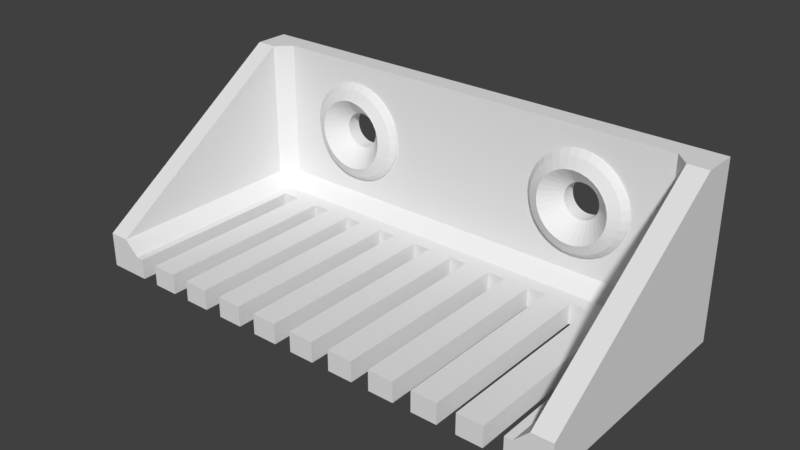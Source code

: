 # Source: cablecomb_1_8mm.blend  (saved by Blender 2.79.0; exported with 4.5.12 LTS)
import bpy
from mathutils import Matrix  # noqa: F401  (used for matrix-valued properties, if any)

bpy.ops.wm.read_factory_settings(use_empty=True)
scene = bpy.context.scene
scene.name = 'Scene'

# ---- collections
col_collection_1 = bpy.data.collections.new('Collection 1'); scene.collection.children.link(col_collection_1)
col_collection_1.hide_render = True
col_collection_1.hide_viewport = True
col_collection_11 = bpy.data.collections.new('Collection 11'); scene.collection.children.link(col_collection_11)
col_collection_11.hide_render = True
col_collection_11.hide_viewport = True
col_collection_12 = bpy.data.collections.new('Collection 12'); scene.collection.children.link(col_collection_12)
col_collection_12.hide_render = True
col_collection_12.hide_viewport = True
col_collection_13 = bpy.data.collections.new('Collection 13'); scene.collection.children.link(col_collection_13)
col_collection_13.hide_render = True
col_collection_13.hide_viewport = True
col_collection_14 = bpy.data.collections.new('Collection 14'); scene.collection.children.link(col_collection_14)

# ---- world
world_world = bpy.data.worlds.new('World'); scene.world = world_world
world_world.color = (0.05088, 0.05088, 0.05088)
world_world.use_sun_shadow = False
world_world.sun_shadow_jitter_overblur = 0.0
world_world.cycles.sampling_method = 'MANUAL'

# ---- meshes
me_plane_003 = bpy.data.meshes.new('Plane.003')
me_plane_003.from_pydata([(-12.5, 1.948, 11.75), (-12.16, 1.948, 11.72), (-11.83, 1.948, 11.62), (-11.53, 1.948, 11.46), (-11.26, 1.948, 11.24), (-11.04, 1.948, 10.97), (-10.88, 1.948, 10.67), (-10.78, 1.948, 10.34), (-10.75, 1.948, 10.0), (-10.78, 1.948, 9.659), (-10.88, 1.948, 9.33), (-11.04, 1.948, 9.028), (-11.26, 1.948, 8.763), (-11.53, 1.948, 8.545), (-11.83, 1.948, 8.383), (-12.16, 1.948, 8.284), (-12.5, 1.948, 8.25), (-12.84, 1.948, 8.284), (-13.17, 1.948, 8.383), (-13.47, 1.948, 8.545), (-13.74, 1.948, 8.763), (-13.96, 1.948, 9.028), (-14.12, 1.948, 9.33), (-14.22, 1.948, 9.659), (-14.25, 1.948, 10.0), (-14.22, 1.948, 10.34), (-14.12, 1.948, 10.67), (-13.96, 1.948, 10.97), (-13.74, 1.948, 11.24), (-13.47, 1.948, 11.46), (-13.17, 1.948, 11.62), (-12.84, 1.948, 11.72), (-12.5, 0.2918, 6.373), (-12.5, 0.7238, 5.489), (-12.5, 1.202, 5.0), (-11.52, 1.202, 5.096), (-11.62, 0.7238, 5.576), (-11.79, 0.2918, 6.443), (-10.59, 1.202, 5.381), (-10.77, 0.7238, 5.832), (-11.11, 0.2918, 6.649), (-9.722, 1.202, 5.843), (-9.994, 0.7238, 6.249), (-10.48, 0.2918, 6.984), (-8.965, 1.202, 6.465), (-9.31, 0.7238, 6.81), (-9.935, 0.2918, 7.435), (-8.343, 1.202, 7.222), (-8.749, 0.7238, 7.494), (-9.484, 0.2918, 7.985), (-7.881, 1.202, 8.087), (-8.332, 0.7238, 8.274), (-9.149, 0.2918, 8.612), (-7.596, 1.202, 9.025), (-8.076, 0.7238, 9.12), (-8.943, 0.2918, 9.292), (-7.5, 1.202, 10.0), (-7.989, 0.7238, 10.0), (-8.873, 0.2918, 10.0), (-7.596, 1.202, 10.98), (-8.076, 0.7238, 10.88), (-8.943, 0.2918, 10.71), (-7.881, 1.202, 11.91), (-8.332, 0.7238, 11.73), (-9.149, 0.2918, 11.39), (-8.343, 1.202, 12.78), (-8.749, 0.7238, 12.51), (-9.484, 0.2918, 12.02), (-8.965, 1.202, 13.54), (-9.31, 0.7238, 13.19), (-9.935, 0.2918, 12.56), (-9.722, 1.202, 14.16), (-9.994, 0.7238, 13.75), (-10.48, 0.2918, 13.02), (-10.59, 1.202, 14.62), (-10.77, 0.7238, 14.17), (-11.11, 0.2918, 13.35), (-11.52, 1.202, 14.9), (-11.62, 0.7238, 14.42), (-11.79, 0.2918, 13.56), (-12.5, 1.202, 15.0), (-12.5, 0.7238, 14.51), (-12.5, 0.2918, 13.63), (-13.48, 1.202, 14.9), (-13.38, 0.7238, 14.42), (-13.21, 0.2918, 13.56), (-14.41, 1.202, 14.62), (-14.23, 0.7238, 14.17), (-13.89, 0.2918, 13.35), (-15.28, 1.202, 14.16), (-15.01, 0.7238, 13.75), (-14.52, 0.2918, 13.02), (-16.04, 1.202, 13.54), (-15.69, 0.7238, 13.19), (-15.06, 0.2918, 12.56), (-16.66, 1.202, 12.78), (-16.25, 0.7238, 12.51), (-15.52, 0.2918, 12.02), (-17.12, 1.202, 11.91), (-16.67, 0.7238, 11.73), (-15.85, 0.2918, 11.39), (-17.4, 1.202, 10.98), (-16.92, 0.7238, 10.88), (-16.06, 0.2918, 10.71), (-17.5, 1.202, 10.0), (-17.01, 0.7238, 10.0), (-16.13, 0.2918, 10.0), (-17.4, 1.202, 9.025), (-16.92, 0.7238, 9.12), (-16.06, 0.2918, 9.292), (-17.12, 1.202, 8.087), (-16.67, 0.7238, 8.274), (-15.85, 0.2918, 8.612), (-16.66, 1.202, 7.222), (-16.25, 0.7238, 7.494), (-15.52, 0.2918, 7.985), (-16.04, 1.202, 6.465), (-15.69, 0.7238, 6.81), (-15.06, 0.2918, 7.435), (-15.28, 1.202, 5.843), (-15.01, 0.7238, 6.249), (-14.52, 0.2918, 6.984), (-14.41, 1.202, 5.381), (-14.23, 0.7238, 5.832), (-13.89, 0.2918, 6.649), (-13.48, 1.202, 5.096), (-13.38, 0.7238, 5.575), (-13.21, 0.2918, 6.443), (-21.0, -20.0, 0.0), (-21.0, 0.0, 0.0), (-21.0, 0.0, 2.0), (-21.0, -20.0, 2.0), (-22.4, 0.0, 0.0), (-22.4, -20.0, 0.0), (-22.4, 0.0, 3.4), (-24.4, 0.0, 0.0), (-24.4, -20.0, 0.0), (-24.4, 0.0, 3.4), (-21.0, 1.4, 0.0), (-21.0, 1.4, 3.4), (-22.4, 1.4, 0.0), (-24.4, 1.4, 2.0), (-24.4, 1.4, 0.0), (-21.0, 3.4, 0.0), (-21.0, 3.4, 2.0), (-22.4, 3.4, 2.0), (-22.4, 3.4, 0.0), (-24.4, 3.4, 2.0), (-24.4, 3.4, 0.0), (-22.4, 0.0, 17.0), (-22.4, -20.0, 3.4), (-24.4, 0.0, 17.0), (-24.4, 1.4, 17.0), (-24.4, -20.0, 3.4), (-21.0, 1.4, 17.0), (-21.0, 3.4, 17.0), (-22.4, 3.4, 17.0), (-24.4, 3.4, 17.0), (-8.965, 1.4, 6.465), (-9.722, 1.4, 5.843), (-10.59, 1.4, 5.381), (-11.52, 1.4, 5.096), (-12.5, 1.4, 5.0), (-13.48, 1.4, 5.096), (-14.41, 1.4, 5.381), (-15.28, 1.4, 5.843), (-16.04, 1.4, 6.465), (-8.343, 1.4, 7.222), (-7.881, 1.4, 8.087), (-16.66, 1.4, 7.222), (-17.12, 1.4, 8.087), (-7.596, 1.4, 9.025), (-7.5, 1.4, 10.0), (-7.775, 1.4, 8.435), (-17.4, 1.4, 9.025), (-17.5, 1.4, 10.0), (-7.596, 1.4, 10.98), (-7.881, 1.4, 11.91), (-17.12, 1.4, 11.91), (-17.4, 1.4, 10.98), (-8.343, 1.4, 12.78), (-8.965, 1.4, 13.54), (-15.28, 1.4, 14.16), (-16.04, 1.4, 13.54), (-16.66, 1.4, 12.78), (-11.52, 1.4, 14.9), (-13.48, 1.4, 14.9), (-10.59, 1.4, 14.62), (-14.41, 1.4, 14.62), (-9.722, 1.4, 14.16), (-15.87, 1.4, 13.67), (-12.5, 1.4, 15.0), (-9.277, 0.2068, 8.665), (-9.6, 0.2068, 8.062), (-10.03, 0.2068, 7.534), (-11.04, 3.4, 9.028), (-10.97, 3.4, 9.162), (-10.56, 0.2068, 7.1), (-11.82, 0.2068, 6.579), (-11.17, 0.2068, 6.777), (-11.26, 3.4, 8.763), (-10.88, 3.4, 9.33), (-12.5, 0.2068, 6.512), (-11.83, 3.4, 8.383), (-11.53, 3.4, 8.545), (-12.16, 3.4, 8.284), (-12.21, 3.4, 8.279), (-12.84, 3.4, 8.284), (-12.5, 3.4, 8.25), (-13.18, 0.2068, 6.579), (-13.17, 3.4, 8.383), (-13.47, 3.4, 8.545), (-13.83, 0.2068, 6.777), (-13.74, 3.4, 8.763), (-13.96, 3.4, 9.028), (-14.44, 0.2068, 7.1), (-14.97, 0.2068, 7.534), (-14.12, 3.4, 9.33), (-15.72, 0.2068, 8.665), (-15.4, 0.2068, 8.062), (-10.75, 3.4, 10.0), (-10.78, 3.4, 10.34), (-9.012, 0.2068, 10.0), (-9.079, 0.2068, 9.319), (-9.079, 0.2068, 10.68), (-10.88, 3.4, 10.67), (-10.78, 3.4, 9.659), (-11.04, 3.4, 10.97), (-11.26, 3.4, 11.24), (-11.83, 3.4, 11.62), (-12.16, 3.4, 11.72), (-11.53, 3.4, 11.46), (-13.47, 3.4, 11.46), (-13.17, 3.4, 11.62), (-13.74, 3.4, 11.24), (-13.96, 3.4, 10.97), (-14.22, 3.4, 10.34), (-14.12, 3.4, 10.67), (-14.22, 3.4, 9.659), (-14.25, 3.4, 10.0), (-15.92, 0.2068, 9.319), (-15.92, 0.2068, 10.68), (-15.99, 0.2068, 10.0), (-9.277, 0.2068, 11.33), (-12.84, 3.4, 11.72), (-12.5, 3.4, 11.75), (-15.72, 0.2068, 11.33), (-15.4, 0.2068, 11.94), (-9.6, 0.2068, 11.94), (-14.97, 0.2068, 12.47), (-10.03, 0.2068, 12.47), (-14.44, 0.2068, 12.9), (-10.56, 0.2068, 12.9), (-11.17, 0.2068, 13.22), (-13.83, 0.2068, 13.22), (-13.18, 0.2068, 13.42), (-11.82, 0.2068, 13.42), (-12.5, 0.2068, 13.49), (-9.85, -1.493, 0.0), (-9.85, -10.62, 0.0), (-9.85, -1.493, 2.0), (-9.85, -20.0, 0.9381), (-9.85, -20.0, 0.0), (-9.85, -10.62, 2.0), (-9.85, -20.0, 2.0), (-3.05, -17.1, 0.0), (-3.05, -20.0, 0.2905), (-3.05, -20.0, 0.0), (-3.05, -20.0, 2.0), (-3.05, -1.493, 0.0), (-3.05, -1.493, 2.0), (-3.05, -17.1, 2.0), (-18.45, -1.493, 0.0), (-18.45, -2.429, 0.0), (-18.45, -1.493, 2.0), (-18.45, -2.429, 2.0), (-19.43, -1.493, 2.0), (-19.43, -1.493, 0.0), (-20.25, -1.493, 0.0), (-20.25, -1.493, 2.0), (-5.55, -1.493, 0.0), (-5.55, -1.493, 2.0), (-7.35, -1.493, 0.0), (-7.35, -1.493, 2.0), (-1.25, -18.81, 0.0), (-1.25, -20.0, 0.119), (-1.25, -20.0, 0.0), (-1.25, -18.81, 2.0), (-1.25, -20.0, 2.0), (-5.55, -14.71, 0.0), (-5.55, -20.0, 0.5286), (-5.55, -20.0, 0.0), (-5.55, -14.71, 2.0), (-5.55, -20.0, 2.0), (-7.35, -13.0, 0.0), (-7.35, -20.0, 0.7), (-7.35, -20.0, 0.0), (-7.35, -20.0, 2.0), (-7.35, -13.0, 2.0), (-15.95, -1.493, 0.0), (-15.95, -1.493, 2.0), (-15.95, -4.81, 0.0), (-15.95, -4.81, 2.0), (-11.65, -1.493, 0.0), (-11.65, -8.905, 0.0), (-11.65, -1.493, 2.0), (-11.65, -8.905, 2.0), (-11.65, -20.0, 1.11), (-11.65, -20.0, 0.0), (-11.65, -20.0, 2.0), (-14.15, -1.493, 0.0), (-14.15, -1.493, 2.0), (-18.45, -20.0, 1.757), (-18.45, -20.0, 0.0), (-18.45, -20.0, 2.0), (-14.15, -6.524, 0.0), (-15.95, -20.0, 1.519), (-15.95, -20.0, 0.0), (-15.95, -20.0, 2.0), (-1.25, -1.493, 0.0), (-1.25, -1.493, 2.0), (-20.25, -20.0, 1.929), (-20.25, -20.0, 0.0), (-20.25, -20.0, 2.0), (-14.15, -20.0, 1.348), (-14.15, -20.0, 0.0), (-14.15, -6.524, 2.0), (-14.15, -20.0, 2.0), (12.5, 1.948, 11.75), (12.16, 1.948, 11.72), (11.83, 1.948, 11.62), (11.53, 1.948, 11.46), (11.26, 1.948, 11.24), (11.04, 1.948, 10.97), (10.88, 1.948, 10.67), (10.78, 1.948, 10.34), (10.75, 1.948, 10.0), (10.78, 1.948, 9.659), (10.88, 1.948, 9.33), (11.04, 1.948, 9.028), (11.26, 1.948, 8.763), (11.53, 1.948, 8.545), (11.83, 1.948, 8.383), (12.16, 1.948, 8.284), (12.5, 1.948, 8.25), (12.84, 1.948, 8.284), (13.17, 1.948, 8.383), (13.47, 1.948, 8.545), (13.74, 1.948, 8.763), (13.96, 1.948, 9.028), (14.12, 1.948, 9.33), (14.22, 1.948, 9.659), (14.25, 1.948, 10.0), (14.22, 1.948, 10.34), (14.12, 1.948, 10.67), (13.96, 1.948, 10.97), (13.74, 1.948, 11.24), (13.47, 1.948, 11.46), (13.17, 1.948, 11.62), (12.84, 1.948, 11.72), (12.5, 0.2918, 6.373), (12.5, 0.7238, 5.489), (12.5, 1.202, 5.0), (11.52, 1.202, 5.096), (11.62, 0.7238, 5.576), (11.79, 0.2918, 6.443), (10.59, 1.202, 5.381), (10.77, 0.7238, 5.832), (11.11, 0.2918, 6.649), (9.722, 1.202, 5.843), (9.994, 0.7238, 6.249), (10.48, 0.2918, 6.984), (8.965, 1.202, 6.465), (9.31, 0.7238, 6.81), (9.935, 0.2918, 7.435), (8.343, 1.202, 7.222), (8.749, 0.7238, 7.494), (9.484, 0.2918, 7.985), (7.881, 1.202, 8.087), (8.332, 0.7238, 8.274), (9.149, 0.2918, 8.612), (7.596, 1.202, 9.025), (8.076, 0.7238, 9.12), (8.943, 0.2918, 9.292), (7.5, 1.202, 10.0), (7.989, 0.7238, 10.0), (8.873, 0.2918, 10.0), (7.596, 1.202, 10.98), (8.076, 0.7238, 10.88), (8.943, 0.2918, 10.71), (7.881, 1.202, 11.91), (8.332, 0.7238, 11.73), (9.149, 0.2918, 11.39), (8.343, 1.202, 12.78), (8.749, 0.7238, 12.51), (9.484, 0.2918, 12.02), (8.965, 1.202, 13.54), (9.31, 0.7238, 13.19), (9.935, 0.2918, 12.56), (9.722, 1.202, 14.16), (9.994, 0.7238, 13.75), (10.48, 0.2918, 13.02), (10.59, 1.202, 14.62), (10.77, 0.7238, 14.17), (11.11, 0.2918, 13.35), (11.52, 1.202, 14.9), (11.62, 0.7238, 14.42), (11.79, 0.2918, 13.56), (12.5, 1.202, 15.0), (12.5, 0.7238, 14.51), (12.5, 0.2918, 13.63), (13.48, 1.202, 14.9), (13.38, 0.7238, 14.42), (13.21, 0.2918, 13.56), (14.41, 1.202, 14.62), (14.23, 0.7238, 14.17), (13.89, 0.2918, 13.35), (15.28, 1.202, 14.16), (15.01, 0.7238, 13.75), (14.52, 0.2918, 13.02), (16.04, 1.202, 13.54), (15.69, 0.7238, 13.19), (15.06, 0.2918, 12.56), (16.66, 1.202, 12.78), (16.25, 0.7238, 12.51), (15.52, 0.2918, 12.02), (17.12, 1.202, 11.91), (16.67, 0.7238, 11.73), (15.85, 0.2918, 11.39), (17.4, 1.202, 10.98), (16.92, 0.7238, 10.88), (16.06, 0.2918, 10.71), (17.5, 1.202, 10.0), (17.01, 0.7238, 10.0), (16.13, 0.2918, 10.0), (17.4, 1.202, 9.025), (16.92, 0.7238, 9.12), (16.06, 0.2918, 9.292), (17.12, 1.202, 8.087), (16.67, 0.7238, 8.274), (15.85, 0.2918, 8.612), (16.66, 1.202, 7.222), (16.25, 0.7238, 7.494), (15.52, 0.2918, 7.985), (16.04, 1.202, 6.465), (15.69, 0.7238, 6.81), (15.06, 0.2918, 7.435), (15.28, 1.202, 5.843), (15.01, 0.7238, 6.249), (14.52, 0.2918, 6.984), (14.41, 1.202, 5.381), (14.23, 0.7238, 5.832), (13.89, 0.2918, 6.649), (13.48, 1.202, 5.096), (13.38, 0.7238, 5.575), (13.21, 0.2918, 6.443), (21.0, -20.0, 0.0), (0.0, -20.0, 0.0), (21.0, 0.0, 0.0), (0.0, 0.0, 0.0), (21.0, 0.0, 2.0), (21.0, -20.0, 2.0), (0.0, -20.0, 2.0), (0.0, 0.0, 2.0), (22.4, 0.0, 0.0), (22.4, -20.0, 0.0), (22.4, 0.0, 3.4), (24.4, 0.0, 0.0), (24.4, -20.0, 0.0), (24.4, 0.0, 3.4), (0.0, 1.4, 0.0), (21.0, 1.4, 0.0), (0.0, 1.4, 3.4), (21.0, 1.4, 3.4), (22.4, 1.4, 0.0), (24.4, 1.4, 2.0), (24.4, 1.4, 0.0), (0.0, 3.4, 0.0), (21.0, 3.4, 0.0), (0.0, 3.4, 2.0), (21.0, 3.4, 2.0), (22.4, 3.4, 2.0), (22.4, 3.4, 0.0), (24.4, 3.4, 2.0), (24.4, 3.4, 0.0), (22.4, 0.0, 17.0), (22.4, -20.0, 3.4), (24.4, 0.0, 17.0), (24.4, 1.4, 17.0), (24.4, -20.0, 3.4), (0.0, 1.4, 17.0), (21.0, 1.4, 17.0), (0.0, 3.4, 17.0), (21.0, 3.4, 17.0), (22.4, 3.4, 17.0), (24.4, 3.4, 17.0), (8.965, 1.4, 6.465), (9.722, 1.4, 5.843), (10.59, 1.4, 5.381), (11.52, 1.4, 5.096), (12.5, 1.4, 5.0), (13.48, 1.4, 5.096), (14.41, 1.4, 5.381), (15.28, 1.4, 5.843), (16.04, 1.4, 6.465), (8.343, 1.4, 7.222), (7.881, 1.4, 8.087), (16.66, 1.4, 7.222), (17.12, 1.4, 8.087), (7.596, 1.4, 9.025), (7.5, 1.4, 10.0), (7.775, 1.4, 8.435), (17.4, 1.4, 9.025), (17.5, 1.4, 10.0), (7.596, 1.4, 10.98), (7.881, 1.4, 11.91), (17.12, 1.4, 11.91), (17.4, 1.4, 10.98), (8.343, 1.4, 12.78), (8.965, 1.4, 13.54), (15.28, 1.4, 14.16), (16.04, 1.4, 13.54), (16.66, 1.4, 12.78), (11.52, 1.4, 14.9), (13.48, 1.4, 14.9), (10.59, 1.4, 14.62), (14.41, 1.4, 14.62), (9.722, 1.4, 14.16), (15.87, 1.4, 13.67), (12.5, 1.4, 15.0), (9.277, 0.2068, 8.665), (9.6, 0.2068, 8.062), (10.03, 0.2068, 7.534), (11.04, 3.4, 9.028), (10.97, 3.4, 9.162), (10.56, 0.2068, 7.1), (11.82, 0.2068, 6.579), (11.17, 0.2068, 6.777), (11.26, 3.4, 8.763), (10.88, 3.4, 9.33), (12.5, 0.2068, 6.512), (11.83, 3.4, 8.383), (11.53, 3.4, 8.545), (12.16, 3.4, 8.284), (12.21, 3.4, 8.279), (12.84, 3.4, 8.284), (12.5, 3.4, 8.25), (13.18, 0.2068, 6.579), (13.17, 3.4, 8.383), (13.47, 3.4, 8.545), (13.83, 0.2068, 6.777), (13.74, 3.4, 8.763), (13.96, 3.4, 9.028), (14.44, 0.2068, 7.1), (14.97, 0.2068, 7.534), (14.12, 3.4, 9.33), (15.72, 0.2068, 8.665), (15.4, 0.2068, 8.062), (10.75, 3.4, 10.0), (10.78, 3.4, 10.34), (9.012, 0.2068, 10.0), (9.079, 0.2068, 9.319), (9.079, 0.2068, 10.68), (10.88, 3.4, 10.67), (10.78, 3.4, 9.659), (11.04, 3.4, 10.97), (11.26, 3.4, 11.24), (11.83, 3.4, 11.62), (12.16, 3.4, 11.72), (11.53, 3.4, 11.46), (13.47, 3.4, 11.46), (13.17, 3.4, 11.62), (13.74, 3.4, 11.24), (13.96, 3.4, 10.97), (14.22, 3.4, 10.34), (14.12, 3.4, 10.67), (14.22, 3.4, 9.659), (14.25, 3.4, 10.0), (15.92, 0.2068, 9.319), (15.92, 0.2068, 10.68), (15.99, 0.2068, 10.0), (9.277, 0.2068, 11.33), (12.84, 3.4, 11.72), (12.5, 3.4, 11.75), (15.72, 0.2068, 11.33), (15.4, 0.2068, 11.94), (9.6, 0.2068, 11.94), (14.97, 0.2068, 12.47), (10.03, 0.2068, 12.47), (14.44, 0.2068, 12.9), (10.56, 0.2068, 12.9), (11.17, 0.2068, 13.22), (13.83, 0.2068, 13.22), (13.18, 0.2068, 13.42), (11.82, 0.2068, 13.42), (12.5, 0.2068, 13.49), (9.85, -1.493, 0.0), (9.85, -10.62, 0.0), (9.85, -1.493, 2.0), (9.85, -20.0, 0.9381), (9.85, -20.0, 0.0), (9.85, -10.62, 2.0), (9.85, -20.0, 2.0), (3.05, -17.1, 0.0), (3.05, -20.0, 0.2905), (3.05, -20.0, 0.0), (3.05, -20.0, 2.0), (3.05, -1.493, 0.0), (3.05, -1.493, 2.0), (3.05, -17.1, 2.0), (18.45, -1.493, 0.0), (18.45, -2.429, 0.0), (18.45, -1.493, 2.0), (18.45, -2.429, 2.0), (19.43, -1.493, 2.0), (19.43, -1.493, 0.0), (20.25, -1.493, 0.0), (20.25, -1.493, 2.0), (5.55, -1.493, 0.0), (5.55, -1.493, 2.0), (7.35, -1.493, 0.0), (7.35, -1.493, 2.0), (1.25, -18.81, 0.0), (1.25, -20.0, 0.119), (1.25, -20.0, 0.0), (1.25, -18.81, 2.0), (1.25, -20.0, 2.0), (5.55, -14.71, 0.0), (5.55, -20.0, 0.5286), (5.55, -20.0, 0.0), (5.55, -14.71, 2.0), (5.55, -20.0, 2.0), (7.35, -13.0, 0.0), (7.35, -20.0, 0.7), (7.35, -20.0, 0.0), (7.35, -20.0, 2.0), (7.35, -13.0, 2.0), (15.95, -1.493, 0.0), (15.95, -1.493, 2.0), (15.95, -4.81, 0.0), (15.95, -4.81, 2.0), (11.65, -1.493, 0.0), (11.65, -8.905, 0.0), (11.65, -1.493, 2.0), (11.65, -8.905, 2.0), (11.65, -20.0, 1.11), (11.65, -20.0, 0.0), (11.65, -20.0, 2.0), (14.15, -1.493, 0.0), (14.15, -1.493, 2.0), (18.45, -20.0, 1.757), (18.45, -20.0, 0.0), (18.45, -20.0, 2.0), (14.15, -6.524, 0.0), (15.95, -20.0, 1.519), (15.95, -20.0, 0.0), (15.95, -20.0, 2.0), (1.25, -1.493, 0.0), (1.25, -1.493, 2.0), (20.25, -20.0, 1.929), (20.25, -20.0, 0.0), (20.25, -20.0, 2.0), (14.15, -20.0, 1.348), (14.15, -20.0, 0.0), (14.15, -6.524, 2.0), (14.15, -20.0, 2.0)], [], [(1, 2, 253, 256), (2, 3, 252, 253), (3, 4, 250, 252), (4, 5, 248, 250), (5, 6, 243, 248), (6, 7, 224, 243), (7, 8, 222, 224), (8, 9, 223, 222), (9, 10, 192, 223), (10, 11, 193, 192), (11, 12, 194, 193), (12, 13, 197, 194), (13, 14, 199, 197), (14, 15, 198, 199), (15, 16, 202, 198), (16, 17, 209, 202), (17, 18, 212, 209), (18, 19, 215, 212), (19, 20, 216, 215), (20, 21, 219, 216), (21, 22, 218, 219), (22, 23, 240, 218), (23, 24, 242, 240), (24, 25, 241, 242), (25, 26, 246, 241), (26, 27, 247, 246), (27, 28, 249, 247), (28, 29, 251, 249), (29, 30, 254, 251), (30, 31, 255, 254), (31, 0, 257, 255), (0, 1, 256, 257), (127, 126, 33, 32), (126, 125, 34, 33), (125, 163, 162, 34), (124, 123, 126, 127), (123, 122, 125, 126), (122, 164, 163, 125), (121, 120, 123, 124), (120, 119, 122, 123), (119, 165, 164, 122), (118, 117, 120, 121), (117, 116, 119, 120), (116, 166, 165, 119), (115, 114, 117, 118), (114, 113, 116, 117), (113, 169, 166, 116), (112, 111, 114, 115), (111, 110, 113, 114), (110, 170, 169, 113), (109, 108, 111, 112), (108, 107, 110, 111), (107, 174, 170, 110), (106, 105, 108, 109), (105, 104, 107, 108), (104, 175, 174, 107), (103, 102, 105, 106), (102, 101, 104, 105), (101, 179, 175, 104), (100, 99, 102, 103), (99, 98, 101, 102), (98, 178, 179, 101), (97, 96, 99, 100), (96, 95, 98, 99), (95, 184, 178, 98), (94, 93, 96, 97), (93, 92, 95, 96), (92, 183, 184, 95), (91, 90, 93, 94), (90, 89, 92, 93), (89, 182, 190, 183, 92), (88, 87, 90, 91), (87, 86, 89, 90), (86, 188, 182, 89), (85, 84, 87, 88), (84, 83, 86, 87), (83, 186, 188, 86), (82, 81, 84, 85), (81, 80, 83, 84), (80, 191, 186, 83), (79, 78, 81, 82), (78, 77, 80, 81), (77, 185, 191, 80), (76, 75, 78, 79), (75, 74, 77, 78), (74, 187, 185, 77), (73, 72, 75, 76), (72, 71, 74, 75), (71, 189, 187, 74), (70, 69, 72, 73), (69, 68, 71, 72), (68, 181, 189, 71), (67, 66, 69, 70), (66, 65, 68, 69), (65, 180, 181, 68), (64, 63, 66, 67), (63, 62, 65, 66), (62, 177, 180, 65), (61, 60, 63, 64), (60, 59, 62, 63), (59, 176, 177, 62), (58, 57, 60, 61), (57, 56, 59, 60), (56, 172, 176, 59), (55, 54, 57, 58), (54, 53, 56, 57), (53, 171, 172, 56), (52, 51, 54, 55), (51, 50, 53, 54), (50, 168, 173, 171, 53), (49, 48, 51, 52), (48, 47, 50, 51), (47, 167, 168, 50), (46, 45, 48, 49), (45, 44, 47, 48), (44, 158, 167, 47), (43, 42, 45, 46), (42, 41, 44, 45), (41, 159, 158, 44), (40, 39, 42, 43), (39, 38, 41, 42), (38, 160, 159, 41), (37, 36, 39, 40), (36, 35, 38, 39), (35, 161, 160, 38), (32, 33, 36, 37), (33, 34, 35, 36), (34, 162, 161, 35), (129, 277, 278, 322, 128), (462, 287, 288), (457, 285, 286), (130, 150, 131), (132, 138, 129), (133, 135, 132), (128, 132, 129), (131, 133, 128), (136, 137, 135), (135, 141, 142), (144, 206, 205, 203, 204, 200, 195, 196, 492, 479), (150, 136, 133), (138, 477, 470), (140, 143, 138), (137, 153, 151), (463, 139, 130), (134, 130, 139), (135, 140, 132), (129, 470, 459), (143, 479, 477), (143, 145, 144), (146, 147, 145), (141, 148, 142), (150, 134, 149), (142, 146, 140), (149, 153, 150), (149, 152, 151), (152, 156, 157), (154, 155, 156), (490, 155, 154), (139, 149, 134), (145, 155, 144), (137, 152, 141), (472, 173, 168, 167, 158, 159, 160, 161, 162, 163, 164, 165, 166, 169, 170, 174, 175, 179, 178, 184, 183, 190, 154, 139), (147, 156, 145), (141, 157, 147), (129, 459, 457, 284, 319, 269, 265, 289, 280, 282, 294, 259, 258, 303, 304, 315, 310, 299, 301, 273, 272, 277), (462, 463, 130, 276, 274, 275, 302, 300, 311, 326, 306, 305, 260, 263, 298, 283, 281, 292, 271, 270, 320, 287), (457, 462, 288, 285), (130, 134, 150), (132, 140, 138), (133, 136, 135), (128, 133, 132), (131, 150, 133), (136, 153, 137), (135, 137, 141), (144, 155, 492, 196, 201, 226, 220, 221, 225, 227, 228, 231, 229, 230, 245, 244, 233, 232, 234, 235, 237, 236, 239, 238, 217, 214, 213, 211, 210, 207, 208, 206), (150, 153, 136), (138, 143, 477), (140, 146, 143), (463, 472, 139), (135, 142, 140), (129, 138, 470), (143, 144, 479), (143, 146, 145), (146, 148, 147), (141, 147, 148), (142, 148, 146), (149, 151, 153), (149, 154, 152), (152, 154, 156), (490, 492, 155), (139, 154, 149), (145, 156, 155), (137, 151, 152), (472, 490, 154, 190, 182, 188, 186, 191, 185, 187, 189, 181, 180, 177, 176, 172, 171, 173), (147, 157, 156), (141, 152, 157), (216, 219, 115, 118), (254, 255, 85, 88), (225, 6, 5, 227), (245, 0, 31, 244), (232, 29, 28, 234), (205, 15, 14, 203), (220, 8, 7, 221), (234, 28, 27, 235), (199, 198, 37, 40), (243, 224, 61, 64), (224, 222, 58, 61), (241, 246, 100, 103), (251, 254, 88, 91), (238, 23, 22, 217), (228, 4, 3, 231), (248, 243, 64, 67), (197, 199, 40, 43), (246, 247, 97, 100), (233, 30, 29, 232), (194, 197, 43, 46), (201, 10, 9, 226), (198, 202, 32, 37), (212, 215, 121, 124), (230, 1, 0, 245), (209, 212, 124, 127), (210, 18, 17, 207), (207, 17, 16, 208), (208, 16, 15, 205, 206), (253, 252, 73, 76), (215, 216, 118, 121), (240, 242, 106, 109), (214, 21, 20, 213), (256, 253, 76, 79), (242, 241, 103, 106), (249, 251, 91, 94), (218, 240, 109, 112), (219, 218, 112, 115), (193, 194, 46, 49), (213, 20, 19, 211), (202, 209, 127, 32), (204, 13, 12, 200), (237, 26, 25, 236), (229, 2, 1, 230), (255, 257, 82, 85), (192, 193, 49, 52), (217, 22, 21, 214), (221, 7, 6, 225), (227, 5, 4, 228), (195, 11, 10, 201, 196), (200, 12, 11, 195), (236, 25, 24, 239), (203, 14, 13, 204), (226, 9, 8, 220), (235, 27, 26, 237), (244, 31, 30, 233), (257, 256, 79, 82), (250, 248, 67, 70), (252, 250, 70, 73), (231, 3, 2, 229), (211, 19, 18, 210), (239, 24, 23, 238), (223, 192, 52, 55), (247, 249, 94, 97), (222, 223, 55, 58), (303, 305, 306, 309, 307, 308, 304), (268, 271, 292, 293), (297, 298, 263, 264), (309, 306, 326, 327), (318, 302, 275, 314), (323, 279, 276, 130, 131), (274, 272, 273, 313, 312, 314, 275), (258, 260, 305, 303), (281, 280, 289, 291, 290, 293, 292), (267, 266, 290, 291), (296, 295, 261, 262), (308, 307, 324, 325), (317, 316, 312, 313), (322, 321, 131, 128), (269, 270, 271, 268, 266, 267, 265), (260, 258, 259, 262, 261, 264, 263), (319, 320, 270, 269), (266, 268, 293, 290), (295, 297, 264, 261), (307, 309, 327, 324), (316, 318, 314, 312), (321, 323, 131), (311, 310, 315, 325, 324, 327, 326), (280, 281, 283, 282), (282, 283, 298, 297, 295, 296, 294), (278, 279, 323, 321, 322), (313, 273, 301, 317), (325, 315, 304, 308), (262, 259, 294, 296), (291, 289, 265, 267), (286, 284, 457), (320, 319, 284, 286, 285, 288, 287), (299, 300, 302, 318, 316, 317, 301), (310, 311, 300, 299), (272, 274, 276, 279, 278, 277), (329, 594, 591, 330), (330, 591, 590, 331), (331, 590, 588, 332), (332, 588, 586, 333), (333, 586, 581, 334), (334, 581, 562, 335), (335, 562, 560, 336), (336, 560, 561, 337), (337, 561, 530, 338), (338, 530, 531, 339), (339, 531, 532, 340), (340, 532, 535, 341), (341, 535, 537, 342), (342, 537, 536, 343), (343, 536, 540, 344), (344, 540, 547, 345), (345, 547, 550, 346), (346, 550, 553, 347), (347, 553, 554, 348), (348, 554, 557, 349), (349, 557, 556, 350), (350, 556, 578, 351), (351, 578, 580, 352), (352, 580, 579, 353), (353, 579, 584, 354), (354, 584, 585, 355), (355, 585, 587, 356), (356, 587, 589, 357), (357, 589, 592, 358), (358, 592, 593, 359), (359, 593, 595, 328), (328, 595, 594, 329), (455, 360, 361, 454), (454, 361, 362, 453), (453, 362, 500, 501), (452, 455, 454, 451), (451, 454, 453, 450), (450, 453, 501, 502), (449, 452, 451, 448), (448, 451, 450, 447), (447, 450, 502, 503), (446, 449, 448, 445), (445, 448, 447, 444), (444, 447, 503, 504), (443, 446, 445, 442), (442, 445, 444, 441), (441, 444, 504, 507), (440, 443, 442, 439), (439, 442, 441, 438), (438, 441, 507, 508), (437, 440, 439, 436), (436, 439, 438, 435), (435, 438, 508, 512), (434, 437, 436, 433), (433, 436, 435, 432), (432, 435, 512, 513), (431, 434, 433, 430), (430, 433, 432, 429), (429, 432, 513, 517), (428, 431, 430, 427), (427, 430, 429, 426), (426, 429, 517, 516), (425, 428, 427, 424), (424, 427, 426, 423), (423, 426, 516, 522), (422, 425, 424, 421), (421, 424, 423, 420), (420, 423, 522, 521), (419, 422, 421, 418), (418, 421, 420, 417), (417, 420, 521, 528, 520), (416, 419, 418, 415), (415, 418, 417, 414), (414, 417, 520, 526), (413, 416, 415, 412), (412, 415, 414, 411), (411, 414, 526, 524), (410, 413, 412, 409), (409, 412, 411, 408), (408, 411, 524, 529), (407, 410, 409, 406), (406, 409, 408, 405), (405, 408, 529, 523), (404, 407, 406, 403), (403, 406, 405, 402), (402, 405, 523, 525), (401, 404, 403, 400), (400, 403, 402, 399), (399, 402, 525, 527), (398, 401, 400, 397), (397, 400, 399, 396), (396, 399, 527, 519), (395, 398, 397, 394), (394, 397, 396, 393), (393, 396, 519, 518), (392, 395, 394, 391), (391, 394, 393, 390), (390, 393, 518, 515), (389, 392, 391, 388), (388, 391, 390, 387), (387, 390, 515, 514), (386, 389, 388, 385), (385, 388, 387, 384), (384, 387, 514, 510), (383, 386, 385, 382), (382, 385, 384, 381), (381, 384, 510, 509), (380, 383, 382, 379), (379, 382, 381, 378), (378, 381, 509, 511, 506), (377, 380, 379, 376), (376, 379, 378, 375), (375, 378, 506, 505), (374, 377, 376, 373), (373, 376, 375, 372), (372, 375, 505, 496), (371, 374, 373, 370), (370, 373, 372, 369), (369, 372, 496, 497), (368, 371, 370, 367), (367, 370, 369, 366), (366, 369, 497, 498), (365, 368, 367, 364), (364, 367, 366, 363), (363, 366, 498, 499), (360, 365, 364, 361), (361, 364, 363, 362), (362, 363, 499, 500), (458, 456, 660, 616, 615), (462, 626, 625), (457, 624, 623), (460, 461, 486), (464, 458, 471), (465, 464, 467), (456, 458, 464), (461, 456, 465), (468, 467, 469), (467, 476, 475), (480, 479, 492, 534, 533, 538, 542, 541, 543, 544), (486, 465, 468), (471, 470, 477), (474, 471, 478), (469, 487, 489), (463, 460, 473), (466, 473, 460), (467, 464, 474), (458, 459, 470), (478, 477, 479), (478, 480, 481), (482, 481, 483), (475, 476, 484), (486, 485, 466), (476, 474, 482), (485, 486, 489), (485, 487, 488), (488, 495, 494), (491, 494, 493), (490, 491, 493), (473, 466, 485), (481, 480, 493), (469, 475, 488), (472, 473, 491, 528, 521, 522, 516, 517, 513, 512, 508, 507, 504, 503, 502, 501, 500, 499, 498, 497, 496, 505, 506, 511), (483, 481, 494), (475, 483, 495), (458, 615, 610, 611, 639, 637, 648, 653, 642, 641, 596, 597, 632, 620, 618, 627, 603, 607, 657, 622, 457, 459), (462, 625, 658, 608, 609, 630, 619, 621, 636, 601, 598, 643, 644, 664, 649, 638, 640, 613, 612, 614, 460, 463), (457, 623, 626, 462), (460, 486, 466), (464, 471, 474), (465, 467, 468), (456, 464, 465), (461, 465, 486), (468, 469, 489), (467, 475, 469), (480, 544, 546, 545, 548, 549, 551, 552, 555, 576, 577, 574, 575, 573, 572, 570, 571, 582, 583, 568, 567, 569, 566, 565, 563, 559, 558, 564, 539, 534, 492, 493), (486, 468, 489), (471, 477, 478), (474, 478, 482), (463, 473, 472), (467, 474, 476), (458, 470, 471), (478, 479, 480), (478, 481, 482), (482, 483, 484), (475, 484, 483), (476, 482, 484), (485, 489, 487), (485, 488, 491), (488, 494, 491), (490, 493, 492), (473, 485, 491), (481, 493, 494), (469, 488, 487), (472, 511, 509, 510, 514, 515, 518, 519, 527, 525, 523, 529, 524, 526, 520, 528, 491, 490), (483, 494, 495), (475, 495, 488), (554, 446, 443, 557), (592, 416, 413, 593), (563, 565, 333, 334), (583, 582, 359, 328), (570, 572, 356, 357), (543, 541, 342, 343), (558, 559, 335, 336), (572, 573, 355, 356), (537, 368, 365, 536), (581, 392, 389, 562), (562, 389, 386, 560), (579, 431, 428, 584), (589, 419, 416, 592), (576, 555, 350, 351), (566, 569, 331, 332), (586, 395, 392, 581), (535, 371, 368, 537), (584, 428, 425, 585), (571, 570, 357, 358), (532, 374, 371, 535), (539, 564, 337, 338), (536, 365, 360, 540), (550, 452, 449, 553), (568, 583, 328, 329), (547, 455, 452, 550), (548, 545, 345, 346), (545, 546, 344, 345), (546, 544, 543, 343, 344), (591, 404, 401, 590), (553, 449, 446, 554), (578, 437, 434, 580), (552, 551, 348, 349), (594, 407, 404, 591), (580, 434, 431, 579), (587, 422, 419, 589), (556, 440, 437, 578), (557, 443, 440, 556), (531, 377, 374, 532), (551, 549, 347, 348), (540, 360, 455, 547), (542, 538, 340, 341), (575, 574, 353, 354), (567, 568, 329, 330), (593, 413, 410, 595), (530, 380, 377, 531), (555, 552, 349, 350), (559, 563, 334, 335), (565, 566, 332, 333), (533, 534, 539, 338, 339), (538, 533, 339, 340), (574, 577, 352, 353), (541, 542, 341, 342), (564, 558, 336, 337), (573, 575, 354, 355), (582, 571, 358, 359), (595, 410, 407, 594), (588, 398, 395, 586), (590, 401, 398, 588), (569, 567, 330, 331), (549, 548, 346, 347), (577, 576, 351, 352), (561, 383, 380, 530), (585, 425, 422, 587), (560, 386, 383, 561), (641, 642, 646, 645, 647, 644, 643), (606, 631, 630, 609), (635, 602, 601, 636), (647, 665, 664, 644), (656, 652, 613, 640), (661, 461, 460, 614, 617), (612, 613, 652, 650, 651, 611, 610), (596, 641, 643, 598), (619, 630, 631, 628, 629, 627, 618), (605, 629, 628, 604), (634, 600, 599, 633), (646, 663, 662, 645), (655, 651, 650, 654), (660, 456, 461, 659), (607, 603, 605, 604, 606, 609, 608), (598, 601, 602, 599, 600, 597, 596), (657, 607, 608, 658), (604, 628, 631, 606), (633, 599, 602, 635), (645, 662, 665, 647), (654, 650, 652, 656), (659, 461, 661), (649, 664, 665, 662, 663, 653, 648), (618, 620, 621, 619), (620, 632, 634, 633, 635, 636, 621), (616, 660, 659, 661, 617), (651, 655, 639, 611), (663, 646, 642, 653), (600, 634, 632, 597), (629, 605, 603, 627), (624, 457, 622), (658, 625, 626, 623, 624, 622, 657), (637, 639, 655, 654, 656, 640, 638), (648, 637, 638, 649), (610, 615, 616, 617, 614, 612)])
me_plane_003.use_remesh_preserve_volume = False
me_plane_003.use_remesh_preserve_attributes = False
me_plane_003.use_mirror_vertex_groups = False
me_plane_003.update()
me_cube_007 = bpy.data.meshes.new('Cube.007')
me_cube_007.from_pydata([(-30.0, -10.0, -10.0), (-30.0, -10.0, 10.0), (-30.0, 10.0, -10.0), (-30.0, 10.0, 10.0), (-6.0, -10.0, -10.0), (-6.0, -10.0, 10.0), (-6.0, 10.0, -10.0), (-6.0, 10.0, 10.0), (84.67, -10.0, -10.0), (84.67, -10.0, 10.0), (84.67, 10.0, -10.0), (84.67, 10.0, 10.0), (108.7, -10.0, -10.0), (108.7, -10.0, 10.0), (108.7, 10.0, -10.0), (108.7, 10.0, 10.0), (27.33, -10.0, -10.0), (27.33, -10.0, 10.0), (27.33, 10.0, -10.0), (27.33, 10.0, 10.0), (51.33, -10.0, -10.0), (51.33, -10.0, 10.0), (51.33, 10.0, -10.0), (51.33, 10.0, 10.0), (142.0, -10.0, -10.0), (142.0, -10.0, 10.0), (142.0, 10.0, -10.0), (142.0, 10.0, 10.0), (166.0, -10.0, -10.0), (166.0, -10.0, 10.0), (166.0, 10.0, -10.0), (166.0, 10.0, 10.0), (199.3, -10.0, -10.0), (199.3, -10.0, 10.0), (199.3, 10.0, -10.0), (199.3, 10.0, 10.0), (223.3, -10.0, -10.0), (223.3, -10.0, 10.0), (223.3, 10.0, -10.0), (223.3, 10.0, 10.0)], [], [(0, 1, 3, 2), (2, 3, 7, 6), (6, 7, 5, 4), (4, 5, 1, 0), (2, 6, 4, 0), (7, 3, 1, 5), (8, 9, 11, 10), (10, 11, 15, 14), (14, 15, 13, 12), (12, 13, 9, 8), (10, 14, 12, 8), (15, 11, 9, 13), (16, 17, 19, 18), (18, 19, 23, 22), (22, 23, 21, 20), (20, 21, 17, 16), (18, 22, 20, 16), (23, 19, 17, 21), (24, 25, 27, 26), (26, 27, 31, 30), (30, 31, 29, 28), (28, 29, 25, 24), (26, 30, 28, 24), (31, 27, 25, 29), (32, 33, 35, 34), (34, 35, 39, 38), (38, 39, 37, 36), (36, 37, 33, 32), (34, 38, 36, 32), (39, 35, 33, 37)])
me_cube_007.use_remesh_preserve_volume = False
me_cube_007.use_remesh_preserve_attributes = False
me_cube_007.use_mirror_vertex_groups = False
me_cube_007.update()
me_cylinder = bpy.data.meshes.new('Cylinder')
me_cylinder.from_pydata([(0.0, 10.0, -10.0), (0.0, 10.0, 10.0), (1.951, 9.808, -10.0), (1.951, 9.808, 10.0), (3.827, 9.239, -10.0), (3.827, 9.239, 10.0), (5.556, 8.315, -10.0), (5.556, 8.315, 10.0), (7.071, 7.071, -10.0), (7.071, 7.071, 10.0), (8.315, 5.556, -10.0), (8.315, 5.556, 10.0), (9.239, 3.827, -10.0), (9.239, 3.827, 10.0), (9.808, 1.951, -10.0), (9.808, 1.951, 10.0), (10.0, 7.55e-07, -10.0), (10.0, 7.55e-07, 10.0), (9.808, -1.951, -10.0), (9.808, -1.951, 10.0), (9.239, -3.827, -10.0), (9.239, -3.827, 10.0), (8.315, -5.556, -10.0), (8.315, -5.556, 10.0), (7.071, -7.071, -10.0), (7.071, -7.071, 10.0), (5.556, -8.315, -10.0), (5.556, -8.315, 10.0), (3.827, -9.239, -10.0), (3.827, -9.239, 10.0), (1.951, -9.808, -10.0), (1.951, -9.808, 10.0), (-3.258e-06, -10.0, -10.0), (-3.258e-06, -10.0, 10.0), (-1.951, -9.808, -10.0), (-1.951, -9.808, 10.0), (-3.827, -9.239, -10.0), (-3.827, -9.239, 10.0), (-5.556, -8.315, -10.0), (-5.556, -8.315, 10.0), (-7.071, -7.071, -10.0), (-7.071, -7.071, 10.0), (-8.315, -5.556, -10.0), (-8.315, -5.556, 10.0), (-9.239, -3.827, -10.0), (-9.239, -3.827, 10.0), (-9.808, -1.951, -10.0), (-9.808, -1.951, 10.0), (-10.0, 9.656e-06, -10.0), (-10.0, 9.656e-06, 10.0), (-9.808, 1.951, -10.0), (-9.808, 1.951, 10.0), (-9.239, 3.827, -10.0), (-9.239, 3.827, 10.0), (-8.315, 5.556, -10.0), (-8.315, 5.556, 10.0), (-7.071, 7.071, -10.0), (-7.071, 7.071, 10.0), (-5.556, 8.315, -10.0), (-5.556, 8.315, 10.0), (-3.827, 9.239, -10.0), (-3.827, 9.239, 10.0), (-1.951, 9.808, -10.0), (-1.951, 9.808, 10.0), (-9.239e-07, -40.0, 31.04), (7.804, -39.23, 31.04), (15.31, -36.96, 31.04), (22.22, -33.26, 31.04), (28.28, -28.28, 31.04), (33.26, -22.22, 31.04), (36.96, -15.31, 31.04), (39.23, -7.804, 31.04), (40.0, 6.637e-06, 31.04), (39.23, 7.804, 31.04), (36.96, 15.31, 31.04), (33.26, 22.22, 31.04), (28.28, 28.28, 31.04), (22.22, 33.26, 31.04), (15.31, 36.96, 31.04), (7.804, 39.23, 31.04), (-1.618e-05, 40.0, 31.04), (-7.804, 39.23, 31.04), (-15.31, 36.96, 31.04), (-22.22, 33.26, 31.04), (-28.28, 28.28, 31.04), (-33.26, 22.22, 31.04), (-36.96, 15.31, 31.04), (-39.23, 7.804, 31.04), (-40.0, -3.151e-05, 31.04), (-39.23, -7.804, 31.04), (-36.96, -15.31, 31.04), (-33.26, -22.22, 31.04), (-28.28, -28.28, 31.04), (-22.22, -33.26, 31.04), (-15.31, -36.96, 31.04), (-7.804, -39.23, 31.04)], [], [(0, 1, 3, 2), (2, 3, 5, 4), (4, 5, 7, 6), (6, 7, 9, 8), (8, 9, 11, 10), (10, 11, 13, 12), (12, 13, 15, 14), (14, 15, 17, 16), (16, 17, 19, 18), (18, 19, 21, 20), (20, 21, 23, 22), (22, 23, 25, 24), (24, 25, 27, 26), (26, 27, 29, 28), (28, 29, 31, 30), (30, 31, 33, 32), (32, 33, 35, 34), (34, 35, 37, 36), (36, 37, 39, 38), (38, 39, 41, 40), (40, 41, 43, 42), (42, 43, 45, 44), (44, 45, 47, 46), (46, 47, 49, 48), (48, 49, 51, 50), (50, 51, 53, 52), (52, 53, 55, 54), (54, 55, 57, 56), (56, 57, 59, 58), (58, 59, 61, 60), (3, 79, 78, 5), (60, 61, 63, 62), (62, 63, 1, 0), (0, 2, 4, 6, 8, 10, 12, 14, 16, 18, 20, 22, 24, 26, 28, 30, 32, 34, 36, 38, 40, 42, 44, 46, 48, 50, 52, 54, 56, 58, 60, 62), (64, 65, 66, 67, 68, 69, 70, 71, 72, 73, 74, 75, 76, 77, 78, 79, 80, 81, 82, 83, 84, 85, 86, 87, 88, 89, 90, 91, 92, 93, 94, 95), (5, 78, 77, 7), (7, 77, 76, 9), (9, 76, 75, 11), (11, 75, 74, 13), (13, 74, 73, 15), (15, 73, 72, 17), (17, 72, 71, 19), (19, 71, 70, 21), (21, 70, 69, 23), (23, 69, 68, 25), (25, 68, 67, 27), (27, 67, 66, 29), (29, 66, 65, 31), (31, 65, 64, 33), (33, 64, 95, 35), (35, 95, 94, 37), (37, 94, 93, 39), (39, 93, 92, 41), (41, 92, 91, 43), (43, 91, 90, 45), (45, 90, 89, 47), (47, 89, 88, 49), (49, 88, 87, 51), (51, 87, 86, 53), (53, 86, 85, 55), (55, 85, 84, 57), (57, 84, 83, 59), (59, 83, 82, 61), (61, 82, 81, 63), (63, 81, 80, 1), (1, 80, 79, 3)])
me_cylinder.use_remesh_preserve_volume = False
me_cylinder.use_remesh_preserve_attributes = False
me_cylinder.use_mirror_vertex_groups = False
me_cylinder.update()
me_cylinder_001 = bpy.data.meshes.new('Cylinder.001')
me_cylinder_001.from_pydata([(3.318e-07, 6.3, -10.0), (0.0, 10.0, 10.0), (1.229, 6.179, -10.0), (1.951, 9.808, 10.0), (2.411, 5.82, -10.0), (3.827, 9.239, 10.0), (3.5, 5.238, -10.0), (5.556, 8.315, 10.0), (4.455, 4.455, -10.0), (7.071, 7.071, 10.0), (5.238, 3.5, -10.0), (8.315, 5.556, 10.0), (5.82, 2.411, -10.0), (9.239, 3.827, 10.0), (6.179, 1.229, -10.0), (9.808, 1.951, 10.0), (6.3, 1.479e-06, -10.0), (10.0, 7.55e-07, 10.0), (6.179, -1.229, -10.0), (9.808, -1.951, 10.0), (5.82, -2.411, -10.0), (9.239, -3.827, 10.0), (5.238, -3.5, -10.0), (8.315, -5.556, 10.0), (4.455, -4.455, -10.0), (7.071, -7.071, 10.0), (3.5, -5.238, -10.0), (5.556, -8.315, 10.0), (2.411, -5.82, -10.0), (3.827, -9.239, 10.0), (1.229, -6.179, -10.0), (1.951, -9.808, 10.0), (-1.721e-06, -6.3, -10.0), (-3.258e-06, -10.0, 10.0), (-1.229, -6.179, -10.0), (-1.951, -9.808, 10.0), (-2.411, -5.82, -10.0), (-3.827, -9.239, 10.0), (-3.5, -5.238, -10.0), (-5.556, -8.315, 10.0), (-4.455, -4.455, -10.0), (-7.071, -7.071, 10.0), (-5.238, -3.5, -10.0), (-8.315, -5.556, 10.0), (-5.82, -2.411, -10.0), (-9.239, -3.827, 10.0), (-6.179, -1.229, -10.0), (-9.808, -1.951, 10.0), (-6.3, 7.086e-06, -10.0), (-10.0, 9.656e-06, 10.0), (-6.179, 1.229, -10.0), (-9.808, 1.951, 10.0), (-5.82, 2.411, -10.0), (-9.239, 3.827, 10.0), (-5.238, 3.5, -10.0), (-8.315, 5.556, 10.0), (-4.455, 4.455, -10.0), (-7.071, 7.071, 10.0), (-3.5, 5.238, -10.0), (-5.556, 8.315, 10.0), (-2.411, 5.82, -10.0), (-3.827, 9.239, 10.0), (-1.229, 6.179, -10.0), (-1.951, 9.808, 10.0), (2.462e-07, 7.254, -7.082), (8.765e-08, 9.022, -2.762), (4.127e-11, 10.0, 2.021), (0.0, 10.0, 6.022), (1.951, 9.808, 6.022), (1.951, 9.807, 2.021), (1.76, 8.849, -2.762), (1.415, 7.115, -7.082), (3.827, 9.239, 6.022), (3.827, 9.238, 2.021), (3.453, 8.336, -2.762), (2.776, 6.702, -7.082), (5.556, 8.315, 6.022), (5.555, 8.314, 2.021), (5.013, 7.502, -2.762), (4.03, 6.032, -7.082), (7.071, 7.071, 6.022), (7.071, 7.071, 2.021), (6.38, 6.38, -2.762), (5.13, 5.13, -7.082), (8.315, 5.556, 6.022), (8.314, 5.555, 2.021), (7.502, 5.013, -2.762), (6.032, 4.03, -7.082), (9.239, 3.827, 6.022), (9.238, 3.827, 2.021), (8.336, 3.453, -2.762), (6.702, 2.776, -7.082), (9.808, 1.951, 6.022), (9.807, 1.951, 2.021), (8.849, 1.76, -2.762), (7.115, 1.415, -7.082), (10.0, 7.55e-07, 6.022), (10.0, 7.551e-07, 2.021), (9.022, 9.463e-07, -2.762), (7.254, 1.292e-06, -7.082), (9.808, -1.951, 6.022), (9.807, -1.951, 2.021), (8.849, -1.76, -2.762), (7.115, -1.415, -7.082), (9.239, -3.827, 6.022), (9.238, -3.827, 2.021), (8.336, -3.453, -2.762), (6.702, -2.776, -7.082), (8.315, -5.556, 6.022), (8.314, -5.555, 2.021), (7.502, -5.013, -2.762), (6.032, -4.03, -7.082), (7.071, -7.071, 6.022), (7.071, -7.071, 2.021), (6.38, -6.38, -2.762), (5.13, -5.13, -7.082), (5.556, -8.315, 6.022), (5.555, -8.314, 2.021), (5.013, -7.502, -2.762), (4.03, -6.032, -7.082), (3.827, -9.239, 6.022), (3.827, -9.238, 2.021), (3.453, -8.336, -2.762), (2.776, -6.702, -7.082), (1.951, -9.808, 6.022), (1.951, -9.807, 2.021), (1.76, -8.849, -2.762), (1.415, -7.115, -7.082), (-3.258e-06, -10.0, 6.022), (-3.258e-06, -10.0, 2.021), (-2.852e-06, -9.022, -2.762), (-2.118e-06, -7.254, -7.082), (-1.951, -9.808, 6.022), (-1.951, -9.807, 2.021), (-1.76, -8.849, -2.762), (-1.415, -7.115, -7.082), (-3.827, -9.239, 6.022), (-3.827, -9.238, 2.021), (-3.453, -8.336, -2.762), (-2.776, -6.702, -7.082), (-5.556, -8.315, 6.022), (-5.555, -8.314, 2.021), (-5.013, -7.502, -2.762), (-4.03, -6.032, -7.082), (-7.071, -7.071, 6.022), (-7.071, -7.071, 2.021), (-6.38, -6.38, -2.762), (-5.13, -5.13, -7.082), (-8.315, -5.556, 6.022), (-8.314, -5.555, 2.021), (-7.502, -5.013, -2.762), (-6.032, -4.03, -7.082), (-9.239, -3.827, 6.022), (-9.238, -3.827, 2.021), (-8.336, -3.453, -2.762), (-6.702, -2.776, -7.082), (-9.808, -1.951, 6.022), (-9.807, -1.951, 2.021), (-8.849, -1.76, -2.762), (-7.115, -1.415, -7.082), (-10.0, 9.656e-06, 6.022), (-10.0, 9.656e-06, 2.021), (-9.022, 8.977e-06, -2.762), (-7.254, 7.749e-06, -7.082), (-9.808, 1.951, 6.022), (-9.807, 1.951, 2.021), (-8.849, 1.76, -2.762), (-7.115, 1.415, -7.082), (-9.239, 3.827, 6.022), (-9.238, 3.827, 2.021), (-8.336, 3.453, -2.762), (-6.702, 2.776, -7.082), (-8.315, 5.556, 6.022), (-8.314, 5.555, 2.021), (-7.502, 5.013, -2.762), (-6.032, 4.03, -7.082), (-7.071, 7.071, 6.022), (-7.071, 7.071, 2.021), (-6.38, 6.38, -2.762), (-5.13, 5.13, -7.082), (-5.556, 8.315, 6.022), (-5.555, 8.314, 2.021), (-5.013, 7.502, -2.762), (-4.03, 6.032, -7.082), (-3.827, 9.239, 6.022), (-3.827, 9.238, 2.021), (-3.453, 8.336, -2.762), (-2.776, 6.702, -7.082), (-1.951, 9.808, 6.022), (-1.951, 9.807, 2.021), (-1.76, 8.849, -2.762), (-1.415, 7.115, -7.082)], [], [(67, 1, 3, 68), (68, 3, 5, 72), (72, 5, 7, 76), (76, 7, 9, 80), (80, 9, 11, 84), (84, 11, 13, 88), (88, 13, 15, 92), (92, 15, 17, 96), (96, 17, 19, 100), (100, 19, 21, 104), (104, 21, 23, 108), (108, 23, 25, 112), (112, 25, 27, 116), (116, 27, 29, 120), (120, 29, 31, 124), (124, 31, 33, 128), (128, 33, 35, 132), (132, 35, 37, 136), (136, 37, 39, 140), (140, 39, 41, 144), (144, 41, 43, 148), (148, 43, 45, 152), (152, 45, 47, 156), (156, 47, 49, 160), (160, 49, 51, 164), (164, 51, 53, 168), (168, 53, 55, 172), (172, 55, 57, 176), (176, 57, 59, 180), (180, 59, 61, 184), (3, 1, 63, 61, 59, 57, 55, 53, 51, 49, 47, 45, 43, 41, 39, 37, 35, 33, 31, 29, 27, 25, 23, 21, 19, 17, 15, 13, 11, 9, 7, 5), (184, 61, 63, 188), (188, 63, 1, 67), (0, 2, 4, 6, 8, 10, 12, 14, 16, 18, 20, 22, 24, 26, 28, 30, 32, 34, 36, 38, 40, 42, 44, 46, 48, 50, 52, 54, 56, 58, 60, 62), (62, 191, 64, 0), (191, 190, 65, 64), (190, 189, 66, 65), (189, 188, 67, 66), (60, 187, 191, 62), (187, 186, 190, 191), (186, 185, 189, 190), (185, 184, 188, 189), (58, 183, 187, 60), (183, 182, 186, 187), (182, 181, 185, 186), (181, 180, 184, 185), (56, 179, 183, 58), (179, 178, 182, 183), (178, 177, 181, 182), (177, 176, 180, 181), (54, 175, 179, 56), (175, 174, 178, 179), (174, 173, 177, 178), (173, 172, 176, 177), (52, 171, 175, 54), (171, 170, 174, 175), (170, 169, 173, 174), (169, 168, 172, 173), (50, 167, 171, 52), (167, 166, 170, 171), (166, 165, 169, 170), (165, 164, 168, 169), (48, 163, 167, 50), (163, 162, 166, 167), (162, 161, 165, 166), (161, 160, 164, 165), (46, 159, 163, 48), (159, 158, 162, 163), (158, 157, 161, 162), (157, 156, 160, 161), (44, 155, 159, 46), (155, 154, 158, 159), (154, 153, 157, 158), (153, 152, 156, 157), (42, 151, 155, 44), (151, 150, 154, 155), (150, 149, 153, 154), (149, 148, 152, 153), (40, 147, 151, 42), (147, 146, 150, 151), (146, 145, 149, 150), (145, 144, 148, 149), (38, 143, 147, 40), (143, 142, 146, 147), (142, 141, 145, 146), (141, 140, 144, 145), (36, 139, 143, 38), (139, 138, 142, 143), (138, 137, 141, 142), (137, 136, 140, 141), (34, 135, 139, 36), (135, 134, 138, 139), (134, 133, 137, 138), (133, 132, 136, 137), (32, 131, 135, 34), (131, 130, 134, 135), (130, 129, 133, 134), (129, 128, 132, 133), (30, 127, 131, 32), (127, 126, 130, 131), (126, 125, 129, 130), (125, 124, 128, 129), (28, 123, 127, 30), (123, 122, 126, 127), (122, 121, 125, 126), (121, 120, 124, 125), (26, 119, 123, 28), (119, 118, 122, 123), (118, 117, 121, 122), (117, 116, 120, 121), (24, 115, 119, 26), (115, 114, 118, 119), (114, 113, 117, 118), (113, 112, 116, 117), (22, 111, 115, 24), (111, 110, 114, 115), (110, 109, 113, 114), (109, 108, 112, 113), (20, 107, 111, 22), (107, 106, 110, 111), (106, 105, 109, 110), (105, 104, 108, 109), (18, 103, 107, 20), (103, 102, 106, 107), (102, 101, 105, 106), (101, 100, 104, 105), (16, 99, 103, 18), (99, 98, 102, 103), (98, 97, 101, 102), (97, 96, 100, 101), (14, 95, 99, 16), (95, 94, 98, 99), (94, 93, 97, 98), (93, 92, 96, 97), (12, 91, 95, 14), (91, 90, 94, 95), (90, 89, 93, 94), (89, 88, 92, 93), (10, 87, 91, 12), (87, 86, 90, 91), (86, 85, 89, 90), (85, 84, 88, 89), (8, 83, 87, 10), (83, 82, 86, 87), (82, 81, 85, 86), (81, 80, 84, 85), (6, 79, 83, 8), (79, 78, 82, 83), (78, 77, 81, 82), (77, 76, 80, 81), (4, 75, 79, 6), (75, 74, 78, 79), (74, 73, 77, 78), (73, 72, 76, 77), (2, 71, 75, 4), (71, 70, 74, 75), (70, 69, 73, 74), (69, 68, 72, 73), (0, 64, 71, 2), (64, 65, 70, 71), (65, 66, 69, 70), (66, 67, 68, 69)])
me_cylinder_001.use_remesh_preserve_volume = False
me_cylinder_001.use_remesh_preserve_attributes = False
me_cylinder_001.use_mirror_vertex_groups = False
me_cylinder_001.update()
me_plane_000 = bpy.data.meshes.new('Plane.000')
me_plane_000.from_pydata([(-21.0, -20.0, 0.0), (0.0, -20.0, 0.0), (-21.0, 0.0, 0.0), (0.0, 0.0, 0.0), (-21.0, 0.0, 2.0), (-21.0, -20.0, 2.0), (0.0, -20.0, 2.0), (0.0, 0.0, 2.0), (-22.4, 0.0, 0.0), (-22.4, -20.0, 0.0), (-22.4, 0.0, 3.4), (-24.4, 0.0, 0.0), (-24.4, -20.0, 0.0), (-24.4, 0.0, 3.4), (0.0, 1.4, 0.0), (-21.0, 1.4, 0.0), (0.0, 1.4, 3.4), (-21.0, 1.4, 3.4), (-22.4, 1.4, 0.0), (-24.4, 1.4, 2.0), (-24.4, 1.4, 0.0), (0.0, 3.4, 0.0), (-21.0, 3.4, 0.0), (0.0, 3.4, 2.0), (-21.0, 3.4, 2.0), (-22.4, 3.4, 2.0), (-22.4, 3.4, 0.0), (-24.4, 3.4, 2.0), (-24.4, 3.4, 0.0), (-22.4, 0.0, 17.0), (-22.4, -20.0, 3.4), (-24.4, 0.0, 17.0), (-24.4, 1.4, 17.0), (-24.4, -20.0, 3.4), (0.0, 1.4, 17.0), (-21.0, 1.4, 17.0), (0.0, 3.4, 17.0), (-21.0, 3.4, 17.0), (-22.4, 3.4, 17.0), (-24.4, 3.4, 17.0)], [], [(2, 1, 0), (6, 4, 5), (1, 5, 0), (4, 30, 5), (8, 15, 2), (9, 11, 8), (0, 8, 2), (5, 9, 0), (12, 13, 11), (11, 19, 20), (24, 36, 23), (30, 12, 9), (15, 21, 14), (18, 22, 15), (13, 33, 31), (7, 17, 4), (10, 4, 17), (11, 18, 8), (2, 14, 3), (22, 23, 21), (22, 25, 24), (26, 27, 25), (19, 28, 20), (30, 10, 29), (20, 26, 18), (29, 33, 30), (29, 32, 31), (32, 38, 39), (35, 37, 38), (34, 37, 35), (17, 29, 10), (25, 37, 24), (13, 32, 19), (16, 35, 17), (27, 38, 25), (19, 39, 27), (16, 7, 14), (2, 3, 1), (6, 7, 4), (1, 6, 5), (4, 10, 30), (8, 18, 15), (9, 12, 11), (0, 9, 8), (5, 30, 9), (12, 33, 13), (11, 13, 19), (24, 37, 36), (30, 33, 12), (15, 22, 21), (18, 26, 22), (7, 16, 17), (11, 20, 18), (2, 15, 14), (22, 24, 23), (22, 26, 25), (26, 28, 27), (19, 27, 28), (20, 28, 26), (29, 31, 33), (29, 35, 32), (32, 35, 38), (34, 36, 37), (17, 35, 29), (25, 38, 37), (13, 31, 32), (16, 34, 35), (27, 39, 38), (19, 32, 39), (6, 1, 3), (14, 21, 23), (6, 3, 7), (3, 14, 7), (14, 23, 16), (23, 36, 16), (36, 34, 16)])
me_plane_000.use_remesh_preserve_volume = False
me_plane_000.use_remesh_preserve_attributes = False
me_plane_000.use_mirror_vertex_groups = False
me_plane_000.update()

# ---- objects
ob_3d = bpy.data.objects.new('3D', me_plane_003)
ob_bool_comb = bpy.data.objects.new('bool.comb', me_cube_007)
ob_bool_hole = bpy.data.objects.new('bool.hole', me_cylinder)
ob_bool_ring = bpy.data.objects.new('bool.ring', me_cylinder_001)
ob_comb_with_mods = bpy.data.objects.new('comb_with_mods', me_plane_000)

# ---- transforms, parenting, visibility, modifiers, constraints
ob_3d.location = (0.0, 0.0, 0.0)
ob_3d.lineart.crease_threshold = 0.0
ob_bool_comb.location = (-18.0, -11.49, 2.384e-07)
ob_bool_comb.scale = (0.075, 1.0, 0.25)
ob_bool_comb.lineart.crease_threshold = 0.0
ob_bool_hole.location = (-12.5, 4.448, 10.0)
ob_bool_hole.rotation_euler = (1.571, 0.0, 0.0)
ob_bool_hole.scale = (0.175, 0.175, 0.25)
ob_bool_hole.display_type = 'WIRE'
ob_bool_hole.lineart.crease_threshold = 0.0
ob_bool_ring.location = (-12.5, 1.0, 10.0)
ob_bool_ring.rotation_euler = (-1.571, 0.0, 0.0)
ob_bool_ring.scale = (0.5, 0.5, 0.1)
ob_bool_ring.lineart.crease_threshold = 0.0
ob_comb_with_mods.location = (0.0, 0.0, 0.0)
ob_comb_with_mods.lineart.crease_threshold = 0.0
_m = ob_comb_with_mods.modifiers.new('bool.ring', 'BOOLEAN')
_m.object = ob_bool_ring
_m.operation = 'UNION'
_m.solver = 'FAST'
_m = ob_comb_with_mods.modifiers.new('bool.hole', 'BOOLEAN')
_m.object = ob_bool_hole
_m.solver = 'FAST'
_m = ob_comb_with_mods.modifiers.new('bool.comb', 'BOOLEAN')
_m.object = ob_bool_comb
_m.solver = 'FAST'
_m = ob_comb_with_mods.modifiers.new('Mirror', 'MIRROR')

# ---- collection membership
col_collection_1.objects.link(ob_3d)
col_collection_11.objects.link(ob_bool_comb)
col_collection_12.objects.link(ob_bool_hole)
col_collection_13.objects.link(ob_bool_ring)
col_collection_14.objects.link(ob_comb_with_mods)

# ---- scene / render settings (as saved in the file)
scene.frame_start = 1; scene.frame_end = 250; scene.frame_set(281)
scene.render.engine = 'BLENDER_EEVEE_NEXT'
scene.render.resolution_percentage = 50
scene.render.dither_intensity = 0.0
scene.cycles.use_denoising = False
scene.cycles.samples = 128
scene.cycles.sampling_pattern = 'TABULATED_SOBOL'
scene.cycles.use_adaptive_sampling = False
scene.cycles.use_light_tree = False
scene.cycles.blur_glossy = 0.0
scene.cycles.sample_clamp_indirect = 0.0
scene.view_settings.view_transform = 'Standard'
bpy.context.view_layer.update()

# ---- added for rendering (the .blend has no active camera and no usable light): camera, sun
cam_auto = bpy.data.cameras.new('AutoCamera')
cam_auto.lens = 50.0
cam_auto.sensor_width = 36.0
cam_auto.clip_end = 1000.0
ob_auto_camera = bpy.data.objects.new('AutoCamera', cam_auto)
scene.collection.objects.link(ob_auto_camera)
ob_auto_camera.location = (55.2862, -73.6156, 51.479)
ob_auto_camera.rotation_euler = (1.09748, -7.21219e-08, 0.694738)
scene.camera = ob_auto_camera
light_auto_sun = bpy.data.lights.new('AutoSun', 'SUN')
light_auto_sun.energy = 3.0
light_auto_sun.angle = 0.0523599
ob_auto_sun = bpy.data.objects.new('AutoSun', light_auto_sun)
scene.collection.objects.link(ob_auto_sun)
ob_auto_sun.rotation_euler = (0.872665, 0.174533, 0.523599)
bpy.context.view_layer.update()
